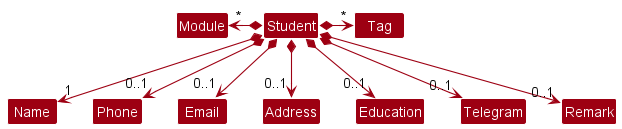

The diagram above was rendered by PlantUML. Its source (embedded in the PNG):
@startuml
!include style.puml
skinparam arrowThickness 1.1
skinparam arrowColor MODEL_COLOR
skinparam classBackgroundColor MODEL_COLOR

Student *-right-> "*" Tag
Student *-left-> "*" Module

Student *--> "1" Name
Student *--> "0..1" Phone
Student *--> "0..1" Email
Student *--> "0..1" Address
Student *--> "0..1" Education
Student *--> "0..1" Telegram
Student *--> "0..1" Remark

@enduml